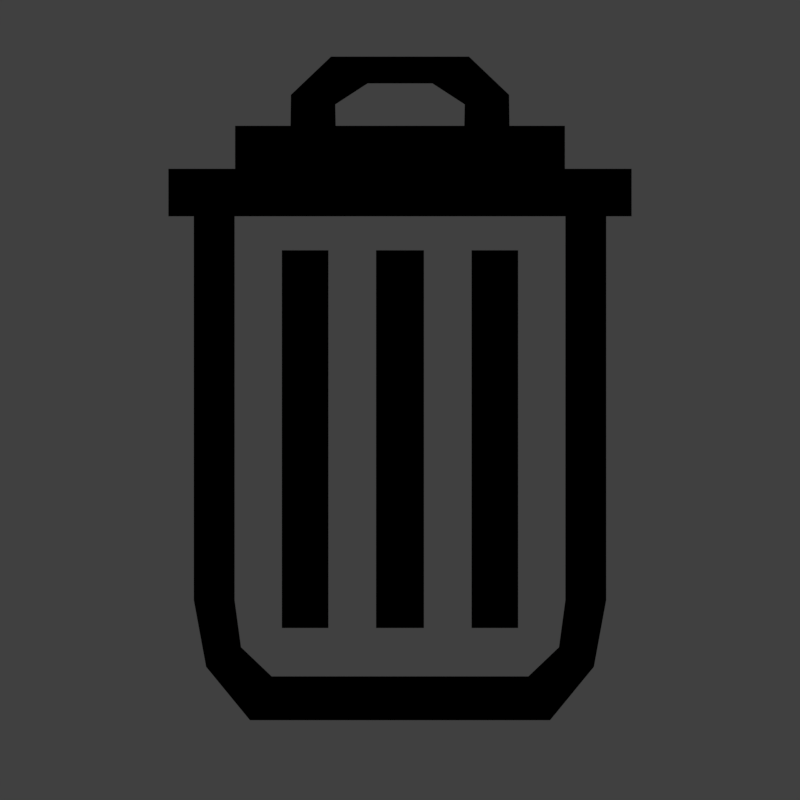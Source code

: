 # Source: trash_can.blend  (saved by Blender 2.80.51; exported with 4.5.12 LTS)
import bpy
from mathutils import Matrix  # noqa: F401  (used for matrix-valued properties, if any)

bpy.ops.wm.read_factory_settings(use_empty=True)
scene = bpy.context.scene
scene.name = 'Scene'

# ---- collections
col_collection_1 = bpy.data.collections.new('Collection 1'); scene.collection.children.link(col_collection_1)

# ---- materials (node trees are filled in below, after node groups)
mat_trash_can = bpy.data.materials.new('trash_can')
mat_trash_can.alpha_threshold = 0.0
mat_trash_can.diffuse_color = (0.0, 0.0, 0.0, 1.0)
mat_trash_can.roughness = 0.5
mat_trash_can.line_color = (0.0, 0.0, 0.0, 1.0)

# ---- material node trees

# ---- world
world_world = bpy.data.worlds.new('World'); scene.world = world_world
world_world.color = (0.05088, 0.05088, 0.05088)
world_world.use_sun_shadow = False
world_world.sun_shadow_jitter_overblur = 0.0
world_world.cycles.sampling_method = 'MANUAL'

# ---- cameras
cam_camera = bpy.data.cameras.new('Camera')
cam_camera.type = 'ORTHO'
cam_camera.clip_end = 100.0
cam_camera.lens = 35.0
cam_camera.sensor_width = 32.0
cam_camera.sensor_height = 18.0
cam_camera.ortho_scale = 4.0
cam_camera.dof.focus_distance = 0.0
cam_camera.dof.aperture_fstop = 128.0

# ---- lights
light_lamp = bpy.data.lights.new('Lamp', 'POINT')
light_lamp.transmission_factor = 0.0
light_lamp.cutoff_distance = 30.0
light_lamp.energy = 100.0
light_lamp.shadow_buffer_clip_start = 1.001
light_lamp.shadow_soft_size = 0.1
light_lamp.shadow_maximum_resolution = 0.006
light_lamp.use_absolute_resolution = True

# ---- meshes
me_cube = bpy.data.meshes.new('Cube')
me_cube.from_pydata([(-0.827, 1.0, 0.2919), (-0.827, -1.0, 0.2919), (-1.031, -1.0, 0.2919), (-1.031, 1.0, 0.2919), (-0.795, -1.236, 0.2919), (-0.9695, -1.334, 0.2919), (-0.6417, -1.382, 0.2919), (-0.7504, -1.601, 0.2919), (0.0, -1.382, 0.2919), (0.0, -1.601, 0.2919), (0.0, 0.9185, 0.3226), (-1.158, 0.9185, 0.3226), (0.0, 1.156, 0.3226), (-1.158, 1.156, 0.3226), (-0.8245, 0.9185, 0.3226), (-0.8245, 1.156, 0.3226), (0.0, 1.371, 0.3226), (-0.8245, 1.371, 0.3226), (-0.5479, 1.342, 0.3226), (-0.3211, 1.342, 0.3226), (-0.5454, 1.526, 0.3226), (-0.3236, 1.478, 0.3226), (-0.3449, 1.717, 0.3226), (-0.1621, 1.583, 0.3226), (0.0, 1.717, 0.3226), (0.0, 1.583, 0.3226), (-0.5906, 0.7487, 0.2919), (-0.5906, -1.14, 0.2919), (-0.3579, 0.7487, 0.2919), (-0.3579, -1.14, 0.2919), (-0.1196, 0.7487, 0.2919), (-0.1196, -1.14, 0.2919), (0.0, 0.7487, 0.2919), (0.0, -1.14, 0.2919)], [], [(0, 3, 2, 1), (1, 2, 5, 4), (4, 5, 7, 6), (6, 7, 9, 8), (14, 10, 12, 15), (11, 14, 15, 13), (15, 12, 16, 17), (18, 19, 21, 20), (20, 21, 23, 22), (22, 23, 25, 24), (27, 29, 28, 26), (31, 33, 32, 30)])
me_cube.materials.append(mat_trash_can)
me_cube.use_remesh_preserve_volume = False
me_cube.use_remesh_preserve_attributes = False
me_cube.use_mirror_vertex_groups = False
me_cube.update()

# ---- objects
ob_trash_can = bpy.data.objects.new('trash_can', me_cube)
ob_lamp = bpy.data.objects.new('Lamp', light_lamp)
ob_camera = bpy.data.objects.new('Camera', cam_camera)

# ---- transforms, parenting, visibility, modifiers, constraints
ob_trash_can.location = (0.0, 0.0, 0.0)
ob_trash_can.lock_rotations_4d = False
ob_trash_can.empty_display_type = 'ARROWS'
ob_trash_can.lineart.crease_threshold = 0.0
_m = ob_trash_can.modifiers.new('Mirror', 'MIRROR')
_m.use_clip = True
ob_lamp.location = (4.076, 1.005, 5.904)
ob_lamp.rotation_euler = (0.6503, 0.05522, 1.866)
ob_lamp.lock_rotations_4d = False
ob_lamp.empty_display_type = 'ARROWS'
ob_lamp.color = (0.0, 0.0, 0.0, 0.0)
ob_lamp.lineart.crease_threshold = 0.0
ob_camera.location = (0.0, 0.0, 5.0)
ob_camera.lock_rotations_4d = False
ob_camera.empty_display_type = 'ARROWS'
ob_camera.color = (0.0, 0.0, 0.0, 0.0)
ob_camera.display_type = 'WIRE'
ob_camera.lineart.crease_threshold = 0.0

# ---- collection membership
col_collection_1.objects.link(ob_trash_can)
col_collection_1.objects.link(ob_lamp)
col_collection_1.objects.link(ob_camera)

# ---- scene / render settings (as saved in the file)
scene.camera = ob_camera
scene.frame_start = 1; scene.frame_end = 250; scene.frame_set(1)
scene.render.engine = 'BLENDER_WORKBENCH'
scene.render.resolution_x = 512
scene.render.resolution_y = 512
scene.render.dither_intensity = 0.0
scene.render.film_transparent = True
scene.cycles.use_denoising = False
scene.cycles.samples = 128
scene.cycles.sampling_pattern = 'TABULATED_SOBOL'
scene.cycles.use_adaptive_sampling = False
scene.cycles.use_light_tree = False
scene.cycles.blur_glossy = 0.0
scene.cycles.sample_clamp_indirect = 0.0
scene.view_settings.view_transform = 'Standard'
bpy.context.view_layer.update()
